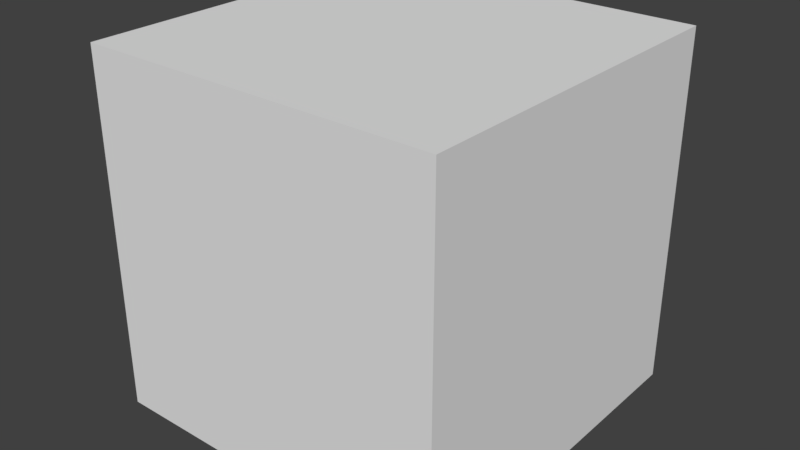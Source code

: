 # Source: particle_pss_file.test.blend  (saved by Blender 2.78.0; exported with 4.5.12 LTS)
import bpy
from mathutils import Matrix  # noqa: F401  (used for matrix-valued properties, if any)

bpy.ops.wm.read_factory_settings(use_empty=True)
scene = bpy.context.scene
scene.name = 'Scene'

# ---- collections
col_collection_1 = bpy.data.collections.new('Collection 1'); scene.collection.children.link(col_collection_1)
col_collection_1.hide_render = True
col_collection_1.hide_viewport = True
col_collection_2 = bpy.data.collections.new('Collection 2'); scene.collection.children.link(col_collection_2)
col_collection_2.hide_render = True
col_collection_2.hide_viewport = True
col_collection_3 = bpy.data.collections.new('Collection 3'); scene.collection.children.link(col_collection_3)

# ---- materials (node trees are filled in below, after node groups)
mat_material = bpy.data.materials.new('Material')
mat_material.alpha_threshold = 0.0
mat_material.use_transparent_shadow = False
mat_material.roughness = 0.5
mat_material.line_color = (0.0, 0.0, 0.0, 1.0)
mat_material_001 = bpy.data.materials.new('Material.001')
mat_material_001.alpha_threshold = 0.0
mat_material_001.use_transparent_shadow = False
mat_material_001.roughness = 0.5
mat_material_001.line_color = (0.0, 0.0, 0.0, 1.0)

# ---- material node trees

# ---- world
world_world = bpy.data.worlds.new('World'); scene.world = world_world
world_world.color = (0.05088, 0.05088, 0.05088)
world_world.use_sun_shadow = False
world_world.sun_shadow_jitter_overblur = 0.0
world_world.cycles.sampling_method = 'MANUAL'

# ---- meshes
me_cube = bpy.data.meshes.new('Cube')
me_cube.from_pydata([(1.0, 1.0, -1.0), (1.0, -1.0, -1.0), (-1.0, -1.0, -1.0), (-1.0, 1.0, -1.0), (1.0, 1.0, 1.0), (1.0, -1.0, 1.0), (-1.0, -1.0, 1.0), (-1.0, 1.0, 1.0)], [], [(0, 1, 2, 3), (4, 7, 6, 5), (0, 4, 5, 1), (1, 5, 6, 2), (2, 6, 7, 3), (4, 0, 3, 7)])
me_cube.materials.append(mat_material)
me_cube.use_remesh_preserve_volume = False
me_cube.use_remesh_preserve_attributes = False
me_cube.use_mirror_vertex_groups = False
me_cube.update()
me_cube_001 = bpy.data.meshes.new('Cube.001')
me_cube_001.from_pydata([(-1.0, -1.0, -1.0), (-1.0, -1.0, 1.0), (-1.0, 1.0, -1.0), (-1.0, 1.0, 1.0), (1.0, -1.0, -1.0), (1.0, -1.0, 1.0), (1.0, 1.0, -1.0), (1.0, 1.0, 1.0)], [], [(0, 1, 3, 2), (2, 3, 7, 6), (6, 7, 5, 4), (4, 5, 1, 0), (2, 6, 4, 0), (7, 3, 1, 5)])
me_cube_001.materials.append(mat_material)
me_cube_001.use_remesh_preserve_volume = False
me_cube_001.use_remesh_preserve_attributes = False
me_cube_001.use_mirror_vertex_groups = False
me_cube_001.update()
me_cube_002 = bpy.data.meshes.new('Cube.002')
me_cube_002.from_pydata([(-1.0, -1.0, -1.0), (-1.0, -1.0, 1.0), (-1.0, 1.0, -1.0), (-1.0, 1.0, 1.0), (1.0, -1.0, -1.0), (1.0, -1.0, 1.0), (1.0, 1.0, -1.0), (1.0, 1.0, 1.0)], [], [(0, 1, 3, 2), (2, 3, 7, 6), (6, 7, 5, 4), (4, 5, 1, 0), (2, 6, 4, 0), (7, 3, 1, 5)])
me_cube_002.materials.append(mat_material_001)
me_cube_002.use_remesh_preserve_volume = False
me_cube_002.use_remesh_preserve_attributes = False
me_cube_002.use_mirror_vertex_groups = False
me_cube_002.update()

# ---- objects
ob_cube = bpy.data.objects.new('Cube', me_cube)
ob_cube_001 = bpy.data.objects.new('Cube.001', me_cube_001)
ob_cube_002 = bpy.data.objects.new('Cube.002', me_cube_002)

# ---- transforms, parenting, visibility, modifiers, constraints
ob_cube.location = (0.0, 0.0, 0.0)
ob_cube.lock_rotations_4d = False
ob_cube.empty_display_type = 'ARROWS'
ob_cube.lineart.crease_threshold = 0.0
ob_cube_001.location = (0.0, 0.0, 0.0)
ob_cube_001.lineart.crease_threshold = 0.0
ob_cube_002.location = (0.0, 0.0, 0.0)
ob_cube_002.lineart.crease_threshold = 0.0

# ---- collection membership
col_collection_1.objects.link(ob_cube)
col_collection_2.objects.link(ob_cube_001)
col_collection_3.objects.link(ob_cube_002)

# ---- scene / render settings (as saved in the file)
scene.frame_start = 1; scene.frame_end = 250; scene.frame_set(1)
scene.render.engine = 'BLENDER_EEVEE_NEXT'
scene.render.resolution_percentage = 50
scene.render.dither_intensity = 0.0
scene.cycles.use_denoising = False
scene.cycles.samples = 128
scene.cycles.sampling_pattern = 'TABULATED_SOBOL'
scene.cycles.light_sampling_threshold = 0.0
scene.cycles.use_adaptive_sampling = False
scene.cycles.use_light_tree = False
scene.cycles.blur_glossy = 0.0
scene.cycles.sample_clamp_indirect = 0.0
scene.view_settings.view_transform = 'Standard'
bpy.context.view_layer.update()

# ---- added for rendering (the .blend has no active camera and no usable light): camera, sun
cam_auto = bpy.data.cameras.new('AutoCamera')
cam_auto.lens = 50.0
cam_auto.sensor_width = 36.0
cam_auto.clip_end = 1000.0
ob_auto_camera = bpy.data.objects.new('AutoCamera', cam_auto)
scene.collection.objects.link(ob_auto_camera)
ob_auto_camera.location = (3.20507, -3.84609, 2.56406)
ob_auto_camera.rotation_euler = (1.09748, -7.21219e-08, 0.694738)
scene.camera = ob_auto_camera
light_auto_sun = bpy.data.lights.new('AutoSun', 'SUN')
light_auto_sun.energy = 3.0
light_auto_sun.angle = 0.0523599
ob_auto_sun = bpy.data.objects.new('AutoSun', light_auto_sun)
scene.collection.objects.link(ob_auto_sun)
ob_auto_sun.rotation_euler = (0.872665, 0.174533, 0.523599)
bpy.context.view_layer.update()
